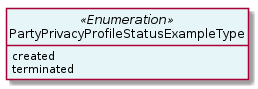

The diagram above was rendered by PlantUML. Its source (embedded in the PNG):
@startuml
hide circle
hide methods
hide stereotype
show <<Enumeration>> stereotype
skinparam class {
   BackgroundColor<<Enumeration>> #E6F5F7
   BackgroundColor<<Ref>> #FFFFE0
   BackgroundColor<<Pivot>> #FFFFFFF
   BackgroundColor<<SimpleType>> #E2F0DA
   BackgroundColor #FCF2E3
}

class PartyPrivacyProfileStatusExampleType <<Enumeration>> {
    created
    terminated
}


@enduml